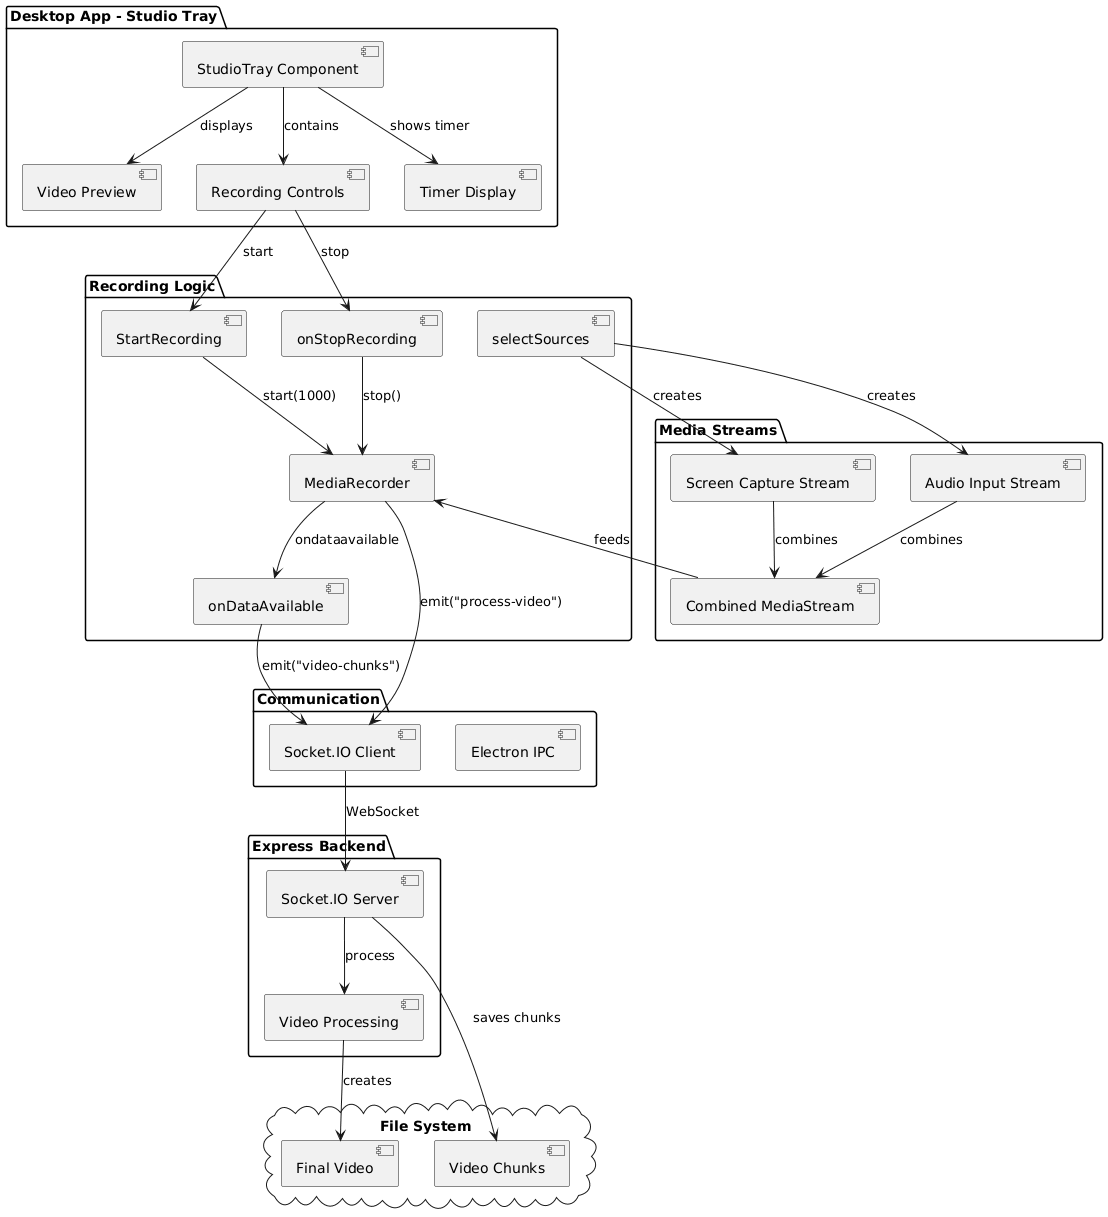

The diagram above was rendered by PlantUML. Its source (embedded in the PNG):
@startuml
package "Desktop App - Studio Tray" {
  [StudioTray Component] as ST
  [Video Preview] as VP
  [Recording Controls] as RC
  [Timer Display] as TD
}

package "Recording Logic" {
  [selectSources] as SS
  [StartRecording] as SR
  [onStopRecording] as OSR
  [onDataAvailable] as ODA
  [MediaRecorder] as MR
}

package "Media Streams" {
  [Screen Capture Stream] as SCS
  [Audio Input Stream] as AIS
  [Combined MediaStream] as CMS
}

package "Communication" {
  [Socket.IO Client] as SIO
  [Electron IPC] as IPC
}

package "Express Backend" {
  [Socket.IO Server] as SIOS
  [Video Processing] as VPR
}

cloud "File System" {
  [Video Chunks] as VC
  [Final Video] as FV
}

ST --> VP : displays
ST --> RC : contains
ST --> TD : shows timer
RC --> SR : start
RC --> OSR : stop

SS --> SCS : creates
SS --> AIS : creates
SCS --> CMS : combines
AIS --> CMS : combines
CMS --> MR : feeds

SR --> MR : start(1000)
MR --> ODA : ondataavailable
ODA --> SIO : emit("video-chunks")

SIO --> SIOS : WebSocket
SIOS --> VC : saves chunks

OSR --> MR : stop()
MR --> SIO : emit("process-video")
SIOS --> VPR : process
VPR --> FV : creates
@enduml